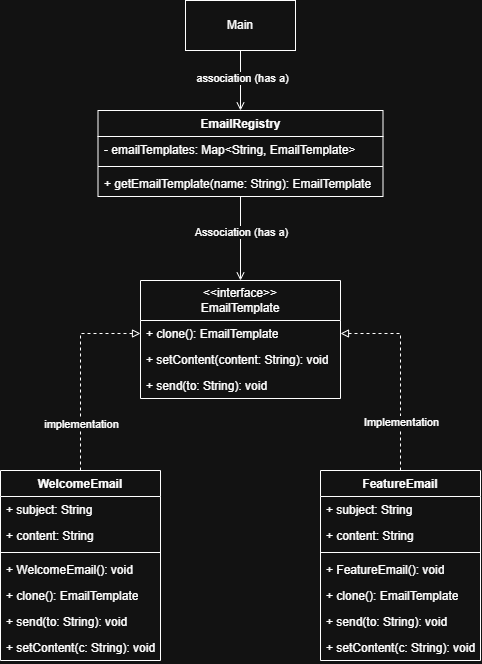

The diagram above was exported from draw.io. Its source (the exported page's mxGraphModel, read from the mxfile embedded in the PNG):
<mxGraphModel dx="1489" dy="803" grid="1" gridSize="10" guides="1" tooltips="1" connect="1" arrows="1" fold="1" page="1" pageScale="1" pageWidth="850" pageHeight="1100" math="0" shadow="0">
  <root>
    <mxCell id="0" />
    <mxCell id="1" parent="0" />
    <mxCell id="qyA_8PbwR8smyz2AhCgR-2" parent="1" style="swimlane;fontStyle=0;childLayout=stackLayout;horizontal=1;startSize=40;fillColor=none;horizontalStack=0;resizeParent=1;resizeParentMax=0;resizeLast=0;collapsible=1;marginBottom=0;whiteSpace=wrap;html=1;" value="&amp;lt;&amp;lt;interface&amp;gt;&amp;gt;&lt;div&gt;EmailTemplate&lt;/div&gt;" vertex="1">
      <mxGeometry height="118" width="200" x="340" y="330" as="geometry" />
    </mxCell>
    <mxCell id="qyA_8PbwR8smyz2AhCgR-3" parent="qyA_8PbwR8smyz2AhCgR-2" style="text;strokeColor=none;fillColor=none;align=left;verticalAlign=top;spacingLeft=4;spacingRight=4;overflow=hidden;rotatable=0;points=[[0,0.5],[1,0.5]];portConstraint=eastwest;whiteSpace=wrap;html=1;" value="+ clone(): EmailTemplate" vertex="1">
      <mxGeometry height="26" width="200" y="40" as="geometry" />
    </mxCell>
    <mxCell id="qyA_8PbwR8smyz2AhCgR-4" parent="qyA_8PbwR8smyz2AhCgR-2" style="text;strokeColor=none;fillColor=none;align=left;verticalAlign=top;spacingLeft=4;spacingRight=4;overflow=hidden;rotatable=0;points=[[0,0.5],[1,0.5]];portConstraint=eastwest;whiteSpace=wrap;html=1;" value="+ setContent(content: String): void" vertex="1">
      <mxGeometry height="26" width="200" y="66" as="geometry" />
    </mxCell>
    <mxCell id="qyA_8PbwR8smyz2AhCgR-5" parent="qyA_8PbwR8smyz2AhCgR-2" style="text;strokeColor=none;fillColor=none;align=left;verticalAlign=top;spacingLeft=4;spacingRight=4;overflow=hidden;rotatable=0;points=[[0,0.5],[1,0.5]];portConstraint=eastwest;whiteSpace=wrap;html=1;" value="+ send(to: String): void" vertex="1">
      <mxGeometry height="26" width="200" y="92" as="geometry" />
    </mxCell>
    <mxCell id="qyA_8PbwR8smyz2AhCgR-17" edge="1" parent="1" source="qyA_8PbwR8smyz2AhCgR-6" style="edgeStyle=orthogonalEdgeStyle;rounded=0;orthogonalLoop=1;jettySize=auto;html=1;endArrow=open;endFill=0;" target="qyA_8PbwR8smyz2AhCgR-11">
      <mxGeometry relative="1" as="geometry" />
    </mxCell>
    <mxCell id="qyA_8PbwR8smyz2AhCgR-18" connectable="0" parent="qyA_8PbwR8smyz2AhCgR-17" style="edgeLabel;html=1;align=center;verticalAlign=middle;resizable=0;points=[];" value="association (has a)" vertex="1">
      <mxGeometry relative="1" x="-0.116" y="1" as="geometry">
        <mxPoint as="offset" />
      </mxGeometry>
    </mxCell>
    <mxCell id="qyA_8PbwR8smyz2AhCgR-6" parent="1" style="html=1;whiteSpace=wrap;" value="Main" vertex="1">
      <mxGeometry height="50" width="110" x="385" y="50" as="geometry" />
    </mxCell>
    <mxCell id="qyA_8PbwR8smyz2AhCgR-15" edge="1" parent="1" source="qyA_8PbwR8smyz2AhCgR-11" style="edgeStyle=orthogonalEdgeStyle;rounded=0;orthogonalLoop=1;jettySize=auto;html=1;entryX=0.5;entryY=0;entryDx=0;entryDy=0;endArrow=open;endFill=0;" target="qyA_8PbwR8smyz2AhCgR-2">
      <mxGeometry relative="1" as="geometry" />
    </mxCell>
    <mxCell id="qyA_8PbwR8smyz2AhCgR-16" connectable="0" parent="qyA_8PbwR8smyz2AhCgR-15" style="edgeLabel;html=1;align=center;verticalAlign=middle;resizable=0;points=[];" value="Association (has a)" vertex="1">
      <mxGeometry relative="1" x="-0.1381" as="geometry">
        <mxPoint as="offset" />
      </mxGeometry>
    </mxCell>
    <mxCell id="qyA_8PbwR8smyz2AhCgR-11" parent="1" style="swimlane;fontStyle=1;align=center;verticalAlign=top;childLayout=stackLayout;horizontal=1;startSize=26;horizontalStack=0;resizeParent=1;resizeParentMax=0;resizeLast=0;collapsible=1;marginBottom=0;whiteSpace=wrap;html=1;" value="EmailRegistry" vertex="1">
      <mxGeometry height="86" width="285" x="297.5" y="160" as="geometry" />
    </mxCell>
    <mxCell id="qyA_8PbwR8smyz2AhCgR-12" parent="qyA_8PbwR8smyz2AhCgR-11" style="text;strokeColor=none;fillColor=none;align=left;verticalAlign=top;spacingLeft=4;spacingRight=4;overflow=hidden;rotatable=0;points=[[0,0.5],[1,0.5]];portConstraint=eastwest;whiteSpace=wrap;html=1;" value="- emailTemplates: Map&amp;lt;String, EmailTemplate&amp;gt;" vertex="1">
      <mxGeometry height="26" width="285" y="26" as="geometry" />
    </mxCell>
    <mxCell id="qyA_8PbwR8smyz2AhCgR-13" parent="qyA_8PbwR8smyz2AhCgR-11" style="line;strokeWidth=1;fillColor=none;align=left;verticalAlign=middle;spacingTop=-1;spacingLeft=3;spacingRight=3;rotatable=0;labelPosition=right;points=[];portConstraint=eastwest;strokeColor=inherit;" value="" vertex="1">
      <mxGeometry height="8" width="285" y="52" as="geometry" />
    </mxCell>
    <mxCell id="qyA_8PbwR8smyz2AhCgR-14" parent="qyA_8PbwR8smyz2AhCgR-11" style="text;strokeColor=none;fillColor=none;align=left;verticalAlign=top;spacingLeft=4;spacingRight=4;overflow=hidden;rotatable=0;points=[[0,0.5],[1,0.5]];portConstraint=eastwest;whiteSpace=wrap;html=1;" value="+&amp;nbsp;getEmailTemplate(name: String): EmailTemplate" vertex="1">
      <mxGeometry height="26" width="285" y="60" as="geometry" />
    </mxCell>
    <mxCell id="qyA_8PbwR8smyz2AhCgR-37" edge="1" parent="1" source="qyA_8PbwR8smyz2AhCgR-19" style="edgeStyle=orthogonalEdgeStyle;rounded=0;orthogonalLoop=1;jettySize=auto;html=1;entryX=0;entryY=0.5;entryDx=0;entryDy=0;dashed=1;endArrow=block;endFill=0;" target="qyA_8PbwR8smyz2AhCgR-3">
      <mxGeometry relative="1" as="geometry" />
    </mxCell>
    <mxCell id="qyA_8PbwR8smyz2AhCgR-39" connectable="0" parent="qyA_8PbwR8smyz2AhCgR-37" style="edgeLabel;html=1;align=center;verticalAlign=middle;resizable=0;points=[];" value="implementation" vertex="1">
      <mxGeometry relative="1" x="-0.5145" y="1" as="geometry">
        <mxPoint x="1" as="offset" />
      </mxGeometry>
    </mxCell>
    <mxCell id="qyA_8PbwR8smyz2AhCgR-19" parent="1" style="swimlane;fontStyle=1;align=center;verticalAlign=top;childLayout=stackLayout;horizontal=1;startSize=26;horizontalStack=0;resizeParent=1;resizeParentMax=0;resizeLast=0;collapsible=1;marginBottom=0;whiteSpace=wrap;html=1;" value="WelcomeEmail" vertex="1">
      <mxGeometry height="190" width="160" x="200" y="520" as="geometry" />
    </mxCell>
    <mxCell id="qyA_8PbwR8smyz2AhCgR-20" parent="qyA_8PbwR8smyz2AhCgR-19" style="text;strokeColor=none;fillColor=none;align=left;verticalAlign=top;spacingLeft=4;spacingRight=4;overflow=hidden;rotatable=0;points=[[0,0.5],[1,0.5]];portConstraint=eastwest;whiteSpace=wrap;html=1;" value="+ subject: String" vertex="1">
      <mxGeometry height="26" width="160" y="26" as="geometry" />
    </mxCell>
    <mxCell id="qyA_8PbwR8smyz2AhCgR-24" parent="qyA_8PbwR8smyz2AhCgR-19" style="text;strokeColor=none;fillColor=none;align=left;verticalAlign=top;spacingLeft=4;spacingRight=4;overflow=hidden;rotatable=0;points=[[0,0.5],[1,0.5]];portConstraint=eastwest;whiteSpace=wrap;html=1;" value="+ content: String" vertex="1">
      <mxGeometry height="26" width="160" y="52" as="geometry" />
    </mxCell>
    <mxCell id="qyA_8PbwR8smyz2AhCgR-21" parent="qyA_8PbwR8smyz2AhCgR-19" style="line;strokeWidth=1;fillColor=none;align=left;verticalAlign=middle;spacingTop=-1;spacingLeft=3;spacingRight=3;rotatable=0;labelPosition=right;points=[];portConstraint=eastwest;strokeColor=inherit;" value="" vertex="1">
      <mxGeometry height="8" width="160" y="78" as="geometry" />
    </mxCell>
    <mxCell id="qyA_8PbwR8smyz2AhCgR-26" parent="qyA_8PbwR8smyz2AhCgR-19" style="text;strokeColor=none;fillColor=none;align=left;verticalAlign=top;spacingLeft=4;spacingRight=4;overflow=hidden;rotatable=0;points=[[0,0.5],[1,0.5]];portConstraint=eastwest;whiteSpace=wrap;html=1;" value="+ WelcomeEmail(): void" vertex="1">
      <mxGeometry height="26" width="160" y="86" as="geometry" />
    </mxCell>
    <mxCell id="qyA_8PbwR8smyz2AhCgR-27" parent="qyA_8PbwR8smyz2AhCgR-19" style="text;strokeColor=none;fillColor=none;align=left;verticalAlign=top;spacingLeft=4;spacingRight=4;overflow=hidden;rotatable=0;points=[[0,0.5],[1,0.5]];portConstraint=eastwest;whiteSpace=wrap;html=1;" value="+ clone(): EmailTemplate" vertex="1">
      <mxGeometry height="26" width="160" y="112" as="geometry" />
    </mxCell>
    <mxCell id="qyA_8PbwR8smyz2AhCgR-28" parent="qyA_8PbwR8smyz2AhCgR-19" style="text;strokeColor=none;fillColor=none;align=left;verticalAlign=top;spacingLeft=4;spacingRight=4;overflow=hidden;rotatable=0;points=[[0,0.5],[1,0.5]];portConstraint=eastwest;whiteSpace=wrap;html=1;" value="+ send(to: String): void" vertex="1">
      <mxGeometry height="26" width="160" y="138" as="geometry" />
    </mxCell>
    <mxCell id="qyA_8PbwR8smyz2AhCgR-22" parent="qyA_8PbwR8smyz2AhCgR-19" style="text;strokeColor=none;fillColor=none;align=left;verticalAlign=top;spacingLeft=4;spacingRight=4;overflow=hidden;rotatable=0;points=[[0,0.5],[1,0.5]];portConstraint=eastwest;whiteSpace=wrap;html=1;" value="+ setContent(c: String): void" vertex="1">
      <mxGeometry height="26" width="160" y="164" as="geometry" />
    </mxCell>
    <mxCell id="qyA_8PbwR8smyz2AhCgR-38" edge="1" parent="1" source="qyA_8PbwR8smyz2AhCgR-29" style="edgeStyle=orthogonalEdgeStyle;rounded=0;orthogonalLoop=1;jettySize=auto;html=1;entryX=1;entryY=0.5;entryDx=0;entryDy=0;dashed=1;endArrow=block;endFill=0;" target="qyA_8PbwR8smyz2AhCgR-3">
      <mxGeometry relative="1" as="geometry" />
    </mxCell>
    <mxCell id="qyA_8PbwR8smyz2AhCgR-40" connectable="0" parent="qyA_8PbwR8smyz2AhCgR-38" style="edgeLabel;html=1;align=center;verticalAlign=middle;resizable=0;points=[];" value="Implementation" vertex="1">
      <mxGeometry relative="1" x="-0.5025" y="3" as="geometry">
        <mxPoint x="3" as="offset" />
      </mxGeometry>
    </mxCell>
    <mxCell id="qyA_8PbwR8smyz2AhCgR-29" parent="1" style="swimlane;fontStyle=1;align=center;verticalAlign=top;childLayout=stackLayout;horizontal=1;startSize=26;horizontalStack=0;resizeParent=1;resizeParentMax=0;resizeLast=0;collapsible=1;marginBottom=0;whiteSpace=wrap;html=1;" value="FeatureEmail" vertex="1">
      <mxGeometry height="190" width="160" x="520" y="520" as="geometry" />
    </mxCell>
    <mxCell id="qyA_8PbwR8smyz2AhCgR-30" parent="qyA_8PbwR8smyz2AhCgR-29" style="text;strokeColor=none;fillColor=none;align=left;verticalAlign=top;spacingLeft=4;spacingRight=4;overflow=hidden;rotatable=0;points=[[0,0.5],[1,0.5]];portConstraint=eastwest;whiteSpace=wrap;html=1;" value="+ subject: String" vertex="1">
      <mxGeometry height="26" width="160" y="26" as="geometry" />
    </mxCell>
    <mxCell id="qyA_8PbwR8smyz2AhCgR-31" parent="qyA_8PbwR8smyz2AhCgR-29" style="text;strokeColor=none;fillColor=none;align=left;verticalAlign=top;spacingLeft=4;spacingRight=4;overflow=hidden;rotatable=0;points=[[0,0.5],[1,0.5]];portConstraint=eastwest;whiteSpace=wrap;html=1;" value="+ content: String" vertex="1">
      <mxGeometry height="26" width="160" y="52" as="geometry" />
    </mxCell>
    <mxCell id="qyA_8PbwR8smyz2AhCgR-32" parent="qyA_8PbwR8smyz2AhCgR-29" style="line;strokeWidth=1;fillColor=none;align=left;verticalAlign=middle;spacingTop=-1;spacingLeft=3;spacingRight=3;rotatable=0;labelPosition=right;points=[];portConstraint=eastwest;strokeColor=inherit;" value="" vertex="1">
      <mxGeometry height="8" width="160" y="78" as="geometry" />
    </mxCell>
    <mxCell id="qyA_8PbwR8smyz2AhCgR-33" parent="qyA_8PbwR8smyz2AhCgR-29" style="text;strokeColor=none;fillColor=none;align=left;verticalAlign=top;spacingLeft=4;spacingRight=4;overflow=hidden;rotatable=0;points=[[0,0.5],[1,0.5]];portConstraint=eastwest;whiteSpace=wrap;html=1;" value="+ FeatureEmail(): void" vertex="1">
      <mxGeometry height="26" width="160" y="86" as="geometry" />
    </mxCell>
    <mxCell id="qyA_8PbwR8smyz2AhCgR-34" parent="qyA_8PbwR8smyz2AhCgR-29" style="text;strokeColor=none;fillColor=none;align=left;verticalAlign=top;spacingLeft=4;spacingRight=4;overflow=hidden;rotatable=0;points=[[0,0.5],[1,0.5]];portConstraint=eastwest;whiteSpace=wrap;html=1;" value="+ clone(): EmailTemplate" vertex="1">
      <mxGeometry height="26" width="160" y="112" as="geometry" />
    </mxCell>
    <mxCell id="qyA_8PbwR8smyz2AhCgR-35" parent="qyA_8PbwR8smyz2AhCgR-29" style="text;strokeColor=none;fillColor=none;align=left;verticalAlign=top;spacingLeft=4;spacingRight=4;overflow=hidden;rotatable=0;points=[[0,0.5],[1,0.5]];portConstraint=eastwest;whiteSpace=wrap;html=1;" value="+ send(to: String): void" vertex="1">
      <mxGeometry height="26" width="160" y="138" as="geometry" />
    </mxCell>
    <mxCell id="qyA_8PbwR8smyz2AhCgR-36" parent="qyA_8PbwR8smyz2AhCgR-29" style="text;strokeColor=none;fillColor=none;align=left;verticalAlign=top;spacingLeft=4;spacingRight=4;overflow=hidden;rotatable=0;points=[[0,0.5],[1,0.5]];portConstraint=eastwest;whiteSpace=wrap;html=1;" value="+ setContent(c: String): void" vertex="1">
      <mxGeometry height="26" width="160" y="164" as="geometry" />
    </mxCell>
  </root>
</mxGraphModel>